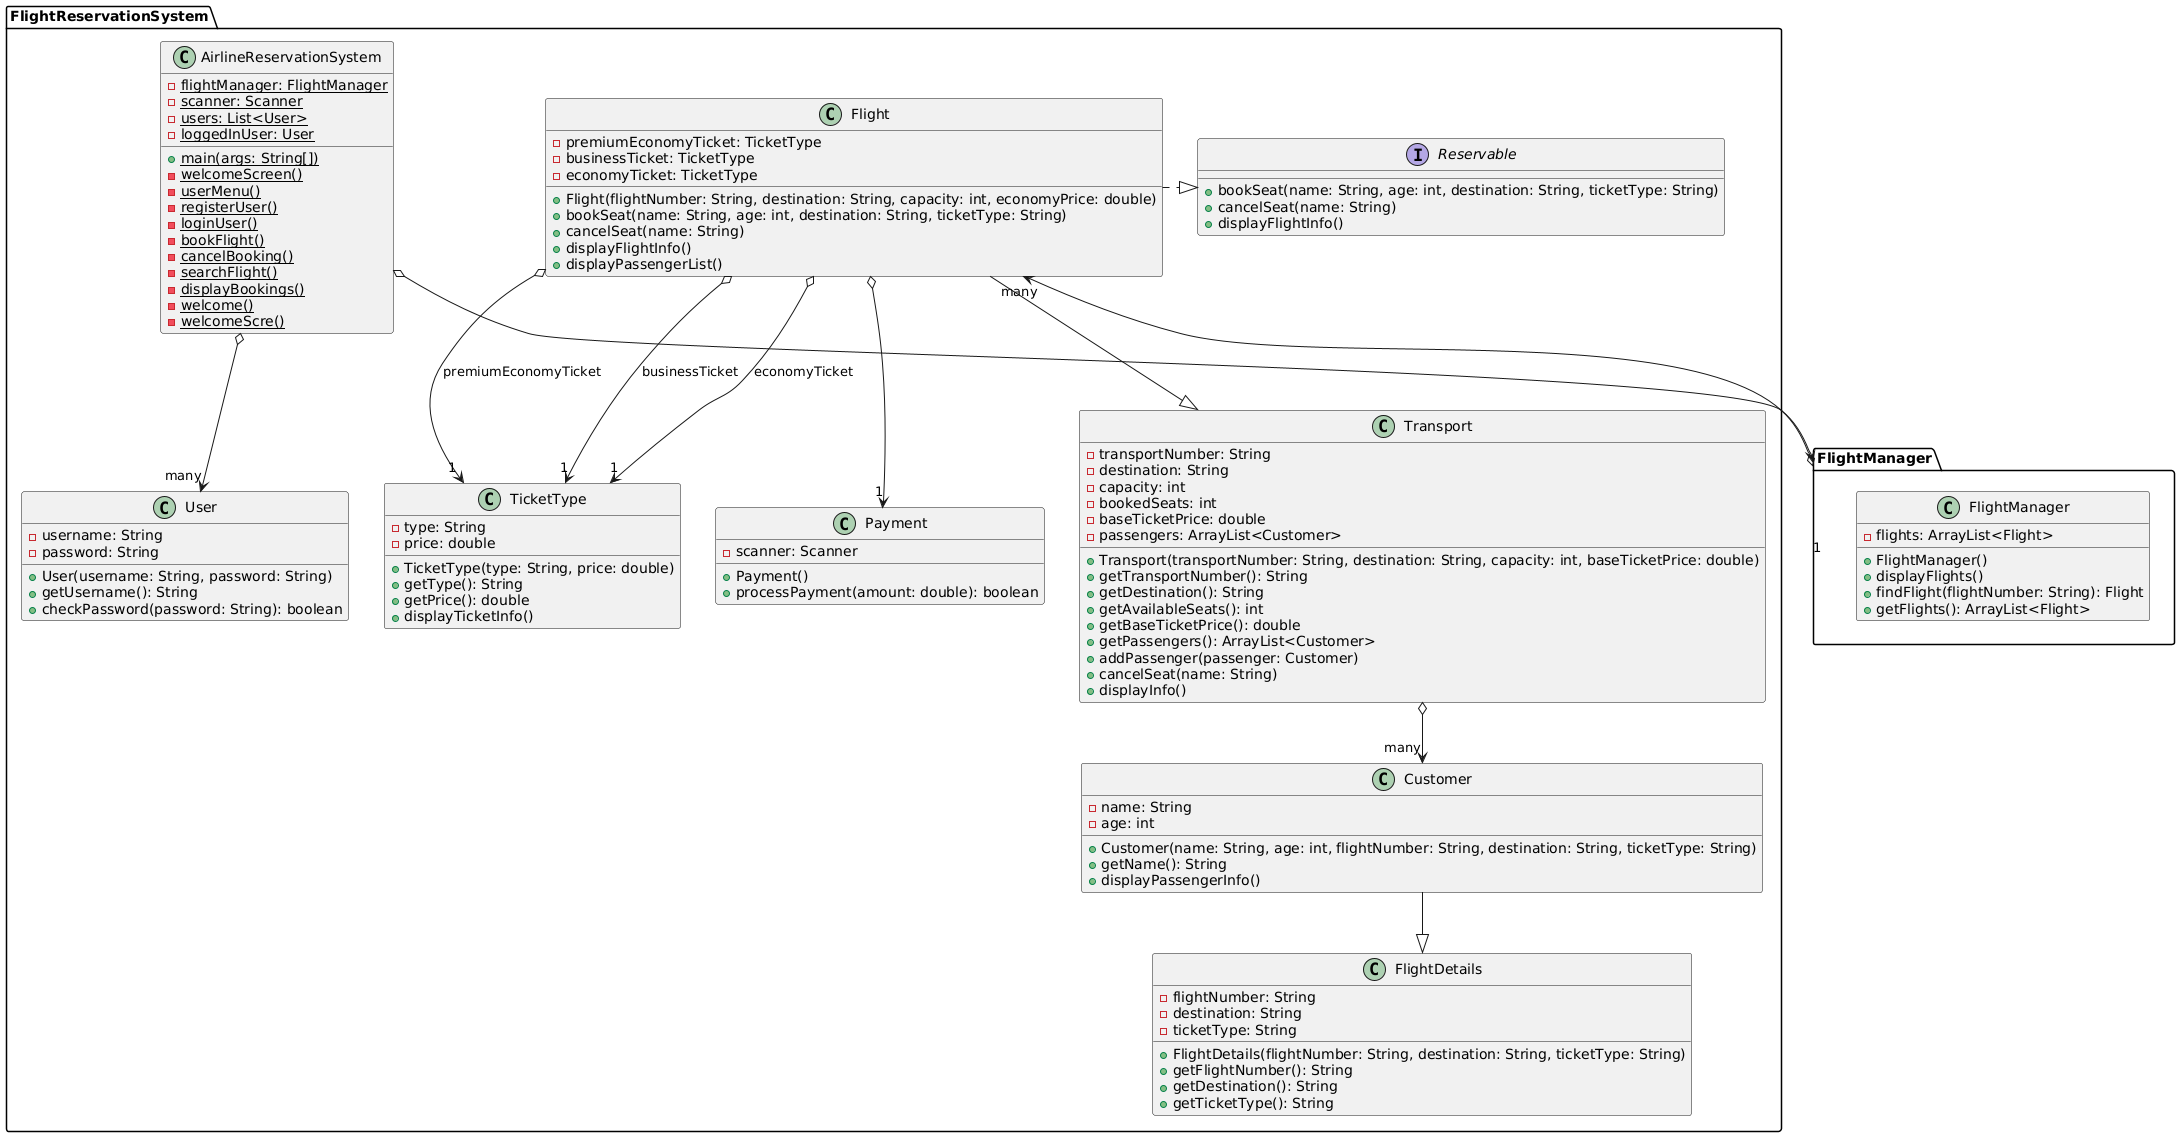

The diagram above was rendered by PlantUML. Its source (embedded in the PNG):
@startuml
package "FlightReservationSystem" {

  class User {
    -username: String
    -password: String
    +User(username: String, password: String)
    +getUsername(): String
    +checkPassword(password: String): boolean
  }

  class FlightDetails {
    -flightNumber: String
    -destination: String
    -ticketType: String
    +FlightDetails(flightNumber: String, destination: String, ticketType: String)
    +getFlightNumber(): String
    +getDestination(): String
    +getTicketType(): String
  }

  class Customer {
    -name: String
    -age: int
    +Customer(name: String, age: int, flightNumber: String, destination: String, ticketType: String)
    +getName(): String
    +displayPassengerInfo()
  }

  class Transport {
    -transportNumber: String
    -destination: String
    -capacity: int
    -bookedSeats: int
    -baseTicketPrice: double
    -passengers: ArrayList<Customer>
    +Transport(transportNumber: String, destination: String, capacity: int, baseTicketPrice: double)
    +getTransportNumber(): String
    +getDestination(): String
    +getAvailableSeats(): int
    +getBaseTicketPrice(): double
    +getPassengers(): ArrayList<Customer>
    +addPassenger(passenger: Customer)
    +cancelSeat(name: String)
    +displayInfo()
  }

  class TicketType {
    -type: String
    -price: double
    +TicketType(type: String, price: double)
    +getType(): String
    +getPrice(): double
    +displayTicketInfo()
  }

  class Flight {
    -premiumEconomyTicket: TicketType
    -businessTicket: TicketType
    -economyTicket: TicketType
    +Flight(flightNumber: String, destination: String, capacity: int, economyPrice: double)
    +bookSeat(name: String, age: int, destination: String, ticketType: String)
    +cancelSeat(name: String)
    +displayFlightInfo()
    +displayPassengerList()
  }

  class Payment {
    -scanner: Scanner
    +Payment()
    +processPayment(amount: double): boolean
  }

  interface Reservable {
    +bookSeat(name: String, age: int, destination: String, ticketType: String)
    +cancelSeat(name: String)
    +displayFlightInfo()
  }

  class AirlineReservationSystem {
    -flightManager: FlightManager {static}
    -scanner: Scanner {static}
    -users: List<User> {static}
    -loggedInUser: User {static}
    +main(args: String[]) {static}
    -welcomeScreen() {static}
    -userMenu() {static}
    -registerUser() {static}
    -loginUser() {static}
    -bookFlight() {static}
    -cancelBooking() {static}
    -searchFlight() {static}
    -displayBookings() {static}
    -welcome() {static}
    -welcomeScre() {static}
  }
}

package "FlightManager" {
  class FlightManager {
    -flights: ArrayList<Flight>
    +FlightManager()
    +displayFlights()
    +findFlight(flightNumber: String): Flight
    +getFlights(): ArrayList<Flight>
  }
}

' Relationships
FlightManager o--> "many" Flight
AirlineReservationSystem o--> "1" FlightManager
AirlineReservationSystem o--> "many" User
Transport o--> "many" Customer
Flight .|> Reservable
Flight --|> Transport
Customer --|> FlightDetails
Flight o--> "1" TicketType : premiumEconomyTicket
Flight o--> "1" TicketType : businessTicket
Flight o--> "1" TicketType : economyTicket
Flight o--> "1" Payment
@enduml